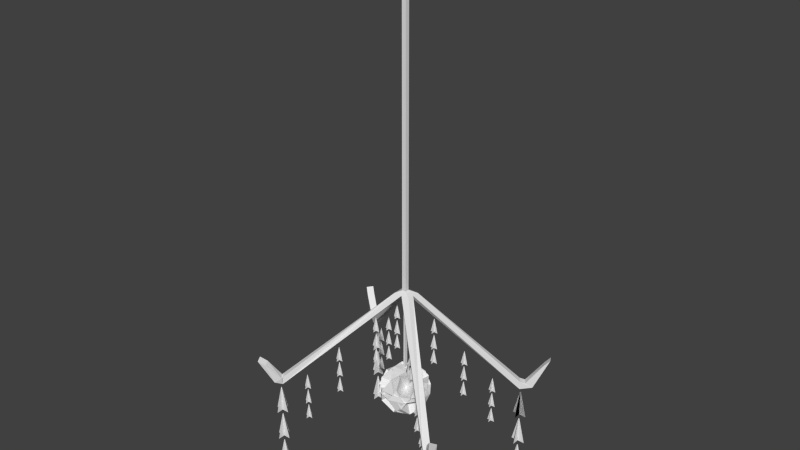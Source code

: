 # Source: chandelier_1_.blend  (saved by Blender 2.64.0; exported with 4.5.12 LTS)
import bpy
from mathutils import Matrix  # noqa: F401  (used for matrix-valued properties, if any)

bpy.ops.wm.read_factory_settings(use_empty=True)
scene = bpy.context.scene
scene.name = 'Scene'

# ---- collections
col_collection_1 = bpy.data.collections.new('Collection 1'); scene.collection.children.link(col_collection_1)

# ---- world
world_world = bpy.data.worlds.new('World'); scene.world = world_world
world_world.color = (0.05088, 0.05088, 0.05088)
world_world.use_sun_shadow = False
world_world.sun_shadow_jitter_overblur = 0.0
world_world.cycles.sampling_method = 'MANUAL'
world_world.cycles.sample_map_resolution = 256

# ---- meshes
me_icosphere = bpy.data.meshes.new('Icosphere')
me_icosphere.from_pydata([(4.664e-07, 7.458e-09, 0.03376), (-0.000732, 0.0005322, 0.0332), (0.0002802, 0.0008611, 0.0332), (0.0009059, 7.458e-09, 0.0332), (0.0002802, -0.0008611, 0.0332), (-0.000732, -0.0005322, 0.0332), (0.2764, -0.8506, 0.4472), (-0.7236, -0.5257, 0.4472), (-0.7236, 0.5257, 0.4472), (0.2764, 0.8506, 0.4472), (0.8944, 0.0, 0.4472), (4.664e-07, 7.458e-09, 0.03174), (0.4253, -0.309, -0.8507), (0.2629, -0.809, -0.5257), (-0.1625, -0.5, -0.8507), (0.4253, 0.309, -0.8507), (0.8506, 0.0, -0.5257), (-0.6882, -0.5, -0.5257), (-0.5257, 0.0, -0.8507), (-0.6882, 0.5, -0.5257), (-0.1625, 0.5, -0.8507), (0.2629, 0.809, -0.5257), (0.9511, 0.309, 0.0), (0.9511, -0.309, 0.0), (0.5878, -0.809, 0.0), (0.0, -1.0, 0.0), (-0.5878, -0.809, 0.0), (-0.9511, -0.309, 0.0), (-0.9511, 0.309, 0.0), (-0.5878, 0.809, 0.0), (0.0, 1.0, 0.0), (0.5878, 0.809, 0.0), (-0.0006962, 0.0005061, 0.03222), (0.0002666, 0.0008189, 0.03222), (0.0008615, 7.458e-09, 0.03222), (0.0002666, -0.0008189, 0.03222), (-0.0006962, -0.0005061, 0.03222), (0.5257, 0.0, 0.8507), (0.1625, -0.5, 0.8507), (-0.4253, -0.309, 0.8507), (-0.4253, 0.309, 0.8507), (0.1625, 0.5, 0.8507), (0.001451, 0.03282, 0.007781), (0.0005445, 0.03227, 0.007855), (0.0009647, 0.03248, 0.006899), (0.002024, 0.03241, 0.006984), (0.002258, 0.03216, 0.007992), (0.001344, 0.03207, 0.00853), (0.8401, 0.3189, 0.4389), (-0.063, 0.2327, 0.9705), (-0.8524, 0.4258, 0.3034), (-0.4373, 0.6312, -0.6406), (0.6087, 0.5651, -0.5568), (0.001364, 0.03085, 0.007314), (0.4758, -0.8217, -0.3138), (0.7581, -0.6213, 0.1982), (0.2318, -0.9424, 0.241), (0.01177, -0.7082, -0.7059), (0.5381, -0.3871, -0.7488), (-0.1008, -0.7032, 0.7038), (-0.3831, -0.9036, 0.1918), (-0.8516, -0.5196, 0.06932), (-0.519, -0.7588, -0.3934), (-0.4568, -0.3242, -0.8284), (0.3948, 0.1954, -0.8977), (0.8589, 0.08192, -0.5056), (0.9948, -0.06285, 0.07964), (0.7508, -0.1836, 0.6345), (0.22, -0.2342, 0.947), (-0.3948, -0.1954, 0.8977), (-0.8589, -0.08192, 0.5056), (-0.9948, 0.06285, -0.07964), (-0.7508, 0.1836, -0.6345), (-0.22, 0.2342, -0.947), (0.0005454, 0.03131, 0.007618), (0.0009451, 0.03151, 0.006709), (0.001952, 0.03144, 0.00679), (0.002175, 0.03121, 0.007748), (0.001305, 0.03112, 0.00826), (0.3831, 0.9036, -0.1918), (0.519, 0.7588, 0.3934), (-0.01177, 0.7082, 0.7059), (-0.4758, 0.8217, 0.3138), (-0.2318, 0.9424, -0.241)], [], [(0, 12, 14), (1, 12, 16), (0, 14, 18), (0, 18, 20), (0, 20, 15), (1, 16, 23), (2, 13, 25), (3, 17, 27), (4, 19, 29), (5, 21, 31), (1, 23, 24), (2, 25, 26), (3, 27, 28), (4, 29, 30), (5, 31, 22), (6, 32, 38), (7, 33, 39), (8, 34, 40), (9, 35, 41), (10, 36, 37), (14, 13, 2), (14, 12, 13), (12, 1, 13), (16, 15, 5), (16, 12, 15), (12, 0, 15), (18, 17, 3), (18, 14, 17), (14, 2, 17), (20, 19, 4), (20, 18, 19), (18, 3, 19), (15, 21, 5), (15, 20, 21), (20, 4, 21), (23, 22, 10), (23, 16, 22), (16, 5, 22), (25, 24, 6), (25, 13, 24), (13, 1, 24), (27, 26, 7), (27, 17, 26), (17, 2, 26), (29, 28, 8), (29, 19, 28), (19, 3, 28), (31, 30, 9), (31, 21, 30), (21, 4, 30), (24, 32, 6), (24, 23, 32), (23, 10, 32), (26, 33, 7), (26, 25, 33), (25, 6, 33), (28, 34, 8), (28, 27, 34), (27, 7, 34), (30, 35, 9), (30, 29, 35), (29, 8, 35), (22, 36, 10), (22, 31, 36), (31, 9, 36), (38, 37, 11), (38, 32, 37), (32, 10, 37), (39, 38, 11), (39, 33, 38), (33, 6, 38), (40, 39, 11), (40, 34, 39), (34, 7, 39), (41, 40, 11), (41, 35, 40), (35, 8, 40), (37, 41, 11), (37, 36, 41), (36, 9, 41), (42, 54, 56), (43, 54, 58), (42, 56, 60), (42, 60, 62), (42, 62, 57), (43, 58, 65), (44, 55, 67), (45, 59, 69), (46, 61, 71), (47, 63, 73), (43, 65, 66), (44, 67, 68), (45, 69, 70), (46, 71, 72), (47, 73, 64), (48, 74, 80), (49, 75, 81), (50, 76, 82), (51, 77, 83), (52, 78, 79), (56, 55, 44), (56, 54, 55), (54, 43, 55), (58, 57, 47), (58, 54, 57), (54, 42, 57), (60, 59, 45), (60, 56, 59), (56, 44, 59), (62, 61, 46), (62, 60, 61), (60, 45, 61), (57, 63, 47), (57, 62, 63), (62, 46, 63), (65, 64, 52), (65, 58, 64), (58, 47, 64), (67, 66, 48), (67, 55, 66), (55, 43, 66), (69, 68, 49), (69, 59, 68), (59, 44, 68), (71, 70, 50), (71, 61, 70), (61, 45, 70), (73, 72, 51), (73, 63, 72), (63, 46, 72), (66, 74, 48), (66, 65, 74), (65, 52, 74), (68, 75, 49), (68, 67, 75), (67, 48, 75), (70, 76, 50), (70, 69, 76), (69, 49, 76), (72, 77, 51), (72, 71, 77), (71, 50, 77), (64, 78, 52), (64, 73, 78), (73, 51, 78), (80, 79, 53), (80, 74, 79), (74, 52, 79), (81, 80, 53), (81, 75, 80), (75, 48, 80), (82, 81, 53), (82, 76, 81), (76, 49, 81), (83, 82, 53), (83, 77, 82), (77, 50, 82), (79, 83, 53), (79, 78, 83), (78, 51, 83)])
me_icosphere.use_remesh_preserve_volume = False
me_icosphere.use_remesh_preserve_attributes = False
me_icosphere.use_mirror_vertex_groups = False
me_icosphere.update()
me_plane_034 = bpy.data.meshes.new('Plane.034')
me_plane_034.from_pydata([(0.5062, -0.9338, -3.391e-08), (-0.5062, -0.9338, -3.391e-08), (0.03548, 0.9338, 3.065e-08), (-0.03548, 0.9338, 3.065e-08), (9.248e-08, -0.9338, -0.5062), (1.969e-09, -0.9338, 0.5062), (-3.197e-08, 0.9338, -0.03548), (-3.951e-08, 0.9338, 0.03548)], [], [(1, 0, 2, 3), (5, 4, 6, 7)])
me_plane_034.use_remesh_preserve_volume = False
me_plane_034.use_remesh_preserve_attributes = False
me_plane_034.use_mirror_vertex_groups = False
me_plane_034.update()
me_plane_018 = bpy.data.meshes.new('Plane.018')
me_plane_018.from_pydata([(0.5062, -0.9338, -3.391e-08), (-0.5062, -0.9338, -3.391e-08), (0.03548, 0.9338, 3.065e-08), (-0.03548, 0.9338, 3.065e-08), (9.248e-08, -0.9338, -0.5062), (1.969e-09, -0.9338, 0.5062), (-3.197e-08, 0.9338, -0.03548), (-3.951e-08, 0.9338, 0.03548)], [], [(1, 0, 2, 3), (5, 4, 6, 7)])
me_plane_018.use_remesh_preserve_volume = False
me_plane_018.use_remesh_preserve_attributes = False
me_plane_018.use_mirror_vertex_groups = False
me_plane_018.update()
me_plane_004 = bpy.data.meshes.new('Plane.004')
me_plane_004.from_pydata([(0.5062, -0.9338, -3.391e-08), (-0.5062, -0.9338, -3.391e-08), (0.03548, 0.9338, 3.065e-08), (-0.03548, 0.9338, 3.065e-08), (9.248e-08, -0.9338, -0.5062), (1.969e-09, -0.9338, 0.5062), (-3.197e-08, 0.9338, -0.03548), (-3.951e-08, 0.9338, 0.03548)], [], [(1, 0, 2, 3), (5, 4, 6, 7)])
me_plane_004.use_remesh_preserve_volume = False
me_plane_004.use_remesh_preserve_attributes = False
me_plane_004.use_mirror_vertex_groups = False
me_plane_004.update()
me_plane_035 = bpy.data.meshes.new('Plane.035')
me_plane_035.from_pydata([(0.5062, -0.9338, -3.391e-08), (-0.5062, -0.9338, -3.391e-08), (0.03548, 0.9338, 3.065e-08), (-0.03548, 0.9338, 3.065e-08), (9.248e-08, -0.9338, -0.5062), (1.969e-09, -0.9338, 0.5062), (-3.197e-08, 0.9338, -0.03548), (-3.951e-08, 0.9338, 0.03548)], [], [(1, 0, 2, 3), (5, 4, 6, 7)])
me_plane_035.use_remesh_preserve_volume = False
me_plane_035.use_remesh_preserve_attributes = False
me_plane_035.use_mirror_vertex_groups = False
me_plane_035.update()
me_plane_019 = bpy.data.meshes.new('Plane.019')
me_plane_019.from_pydata([(0.5062, -0.9338, -3.391e-08), (-0.5062, -0.9338, -3.391e-08), (0.03548, 0.9338, 3.065e-08), (-0.03548, 0.9338, 3.065e-08), (9.248e-08, -0.9338, -0.5062), (1.969e-09, -0.9338, 0.5062), (-3.197e-08, 0.9338, -0.03548), (-3.951e-08, 0.9338, 0.03548)], [], [(1, 0, 2, 3), (5, 4, 6, 7)])
me_plane_019.use_remesh_preserve_volume = False
me_plane_019.use_remesh_preserve_attributes = False
me_plane_019.use_mirror_vertex_groups = False
me_plane_019.update()
me_plane_017 = bpy.data.meshes.new('Plane.017')
me_plane_017.from_pydata([(0.5062, -0.9338, -3.391e-08), (-0.5062, -0.9338, -3.391e-08), (0.03548, 0.9338, 3.065e-08), (-0.03548, 0.9338, 3.065e-08), (9.248e-08, -0.9338, -0.5062), (1.969e-09, -0.9338, 0.5062), (-3.197e-08, 0.9338, -0.03548), (-3.951e-08, 0.9338, 0.03548)], [], [(1, 0, 2, 3), (5, 4, 6, 7)])
me_plane_017.use_remesh_preserve_volume = False
me_plane_017.use_remesh_preserve_attributes = False
me_plane_017.use_mirror_vertex_groups = False
me_plane_017.update()
me_plane = bpy.data.meshes.new('Plane')
me_plane.from_pydata([(0.5062, -0.9338, -3.391e-08), (-0.5062, -0.9338, -3.391e-08), (0.03548, 0.9338, 3.065e-08), (-0.03548, 0.9338, 3.065e-08), (9.248e-08, -0.9338, -0.5062), (1.969e-09, -0.9338, 0.5062), (-3.197e-08, 0.9338, -0.03548), (-3.951e-08, 0.9338, 0.03548)], [], [(1, 0, 2, 3), (5, 4, 6, 7)])
me_plane.use_remesh_preserve_volume = False
me_plane.use_remesh_preserve_attributes = False
me_plane.use_mirror_vertex_groups = False
me_plane.update()
me_plane_049 = bpy.data.meshes.new('Plane.049')
me_plane_049.from_pydata([(0.5062, -0.9338, -3.391e-08), (-0.5062, -0.9338, -3.391e-08), (0.03548, 0.9338, 3.065e-08), (-0.03548, 0.9338, 3.065e-08), (9.248e-08, -0.9338, -0.5062), (1.969e-09, -0.9338, 0.5062), (-3.197e-08, 0.9338, -0.03548), (-3.951e-08, 0.9338, 0.03548)], [], [(1, 0, 2, 3), (5, 4, 6, 7)])
me_plane_049.use_remesh_preserve_volume = False
me_plane_049.use_remesh_preserve_attributes = False
me_plane_049.use_mirror_vertex_groups = False
me_plane_049.update()
me_plane_048 = bpy.data.meshes.new('Plane.048')
me_plane_048.from_pydata([(0.5062, -0.9338, -3.391e-08), (-0.5062, -0.9338, -3.391e-08), (0.03548, 0.9338, 3.065e-08), (-0.03548, 0.9338, 3.065e-08), (9.248e-08, -0.9338, -0.5062), (1.969e-09, -0.9338, 0.5062), (-3.197e-08, 0.9338, -0.03548), (-3.951e-08, 0.9338, 0.03548)], [], [(1, 0, 2, 3), (5, 4, 6, 7)])
me_plane_048.use_remesh_preserve_volume = False
me_plane_048.use_remesh_preserve_attributes = False
me_plane_048.use_mirror_vertex_groups = False
me_plane_048.update()
me_plane_047 = bpy.data.meshes.new('Plane.047')
me_plane_047.from_pydata([(0.5062, -0.9338, -3.391e-08), (-0.5062, -0.9338, -3.391e-08), (0.03548, 0.9338, 3.065e-08), (-0.03548, 0.9338, 3.065e-08), (9.248e-08, -0.9338, -0.5062), (1.969e-09, -0.9338, 0.5062), (-3.197e-08, 0.9338, -0.03548), (-3.951e-08, 0.9338, 0.03548)], [], [(1, 0, 2, 3), (5, 4, 6, 7)])
me_plane_047.use_remesh_preserve_volume = False
me_plane_047.use_remesh_preserve_attributes = False
me_plane_047.use_mirror_vertex_groups = False
me_plane_047.update()
me_plane_046 = bpy.data.meshes.new('Plane.046')
me_plane_046.from_pydata([(0.5062, -0.9338, -3.391e-08), (-0.5062, -0.9338, -3.391e-08), (0.03548, 0.9338, 3.065e-08), (-0.03548, 0.9338, 3.065e-08), (9.248e-08, -0.9338, -0.5062), (1.969e-09, -0.9338, 0.5062), (-3.197e-08, 0.9338, -0.03548), (-3.951e-08, 0.9338, 0.03548)], [], [(1, 0, 2, 3), (5, 4, 6, 7)])
me_plane_046.use_remesh_preserve_volume = False
me_plane_046.use_remesh_preserve_attributes = False
me_plane_046.use_mirror_vertex_groups = False
me_plane_046.update()
me_plane_045 = bpy.data.meshes.new('Plane.045')
me_plane_045.from_pydata([(0.5062, -0.9338, -3.391e-08), (-0.5062, -0.9338, -3.391e-08), (0.03548, 0.9338, 3.065e-08), (-0.03548, 0.9338, 3.065e-08), (9.248e-08, -0.9338, -0.5062), (1.969e-09, -0.9338, 0.5062), (-3.197e-08, 0.9338, -0.03548), (-3.951e-08, 0.9338, 0.03548)], [], [(1, 0, 2, 3), (5, 4, 6, 7)])
me_plane_045.use_remesh_preserve_volume = False
me_plane_045.use_remesh_preserve_attributes = False
me_plane_045.use_mirror_vertex_groups = False
me_plane_045.update()
me_plane_044 = bpy.data.meshes.new('Plane.044')
me_plane_044.from_pydata([(0.5062, -0.9338, -3.391e-08), (-0.5062, -0.9338, -3.391e-08), (0.03548, 0.9338, 3.065e-08), (-0.03548, 0.9338, 3.065e-08), (9.248e-08, -0.9338, -0.5062), (1.969e-09, -0.9338, 0.5062), (-3.197e-08, 0.9338, -0.03548), (-3.951e-08, 0.9338, 0.03548)], [], [(1, 0, 2, 3), (5, 4, 6, 7)])
me_plane_044.use_remesh_preserve_volume = False
me_plane_044.use_remesh_preserve_attributes = False
me_plane_044.use_mirror_vertex_groups = False
me_plane_044.update()
me_plane_043 = bpy.data.meshes.new('Plane.043')
me_plane_043.from_pydata([(0.5062, -0.9338, -3.391e-08), (-0.5062, -0.9338, -3.391e-08), (0.03548, 0.9338, 3.065e-08), (-0.03548, 0.9338, 3.065e-08), (9.248e-08, -0.9338, -0.5062), (1.969e-09, -0.9338, 0.5062), (-3.197e-08, 0.9338, -0.03548), (-3.951e-08, 0.9338, 0.03548)], [], [(1, 0, 2, 3), (5, 4, 6, 7)])
me_plane_043.use_remesh_preserve_volume = False
me_plane_043.use_remesh_preserve_attributes = False
me_plane_043.use_mirror_vertex_groups = False
me_plane_043.update()
me_plane_042 = bpy.data.meshes.new('Plane.042')
me_plane_042.from_pydata([(0.5062, -0.9338, -3.391e-08), (-0.5062, -0.9338, -3.391e-08), (0.03548, 0.9338, 3.065e-08), (-0.03548, 0.9338, 3.065e-08), (9.248e-08, -0.9338, -0.5062), (1.969e-09, -0.9338, 0.5062), (-3.197e-08, 0.9338, -0.03548), (-3.951e-08, 0.9338, 0.03548)], [], [(1, 0, 2, 3), (5, 4, 6, 7)])
me_plane_042.use_remesh_preserve_volume = False
me_plane_042.use_remesh_preserve_attributes = False
me_plane_042.use_mirror_vertex_groups = False
me_plane_042.update()
me_plane_041 = bpy.data.meshes.new('Plane.041')
me_plane_041.from_pydata([(0.5062, -0.9338, -3.391e-08), (-0.5062, -0.9338, -3.391e-08), (0.03548, 0.9338, 3.065e-08), (-0.03548, 0.9338, 3.065e-08), (9.248e-08, -0.9338, -0.5062), (1.969e-09, -0.9338, 0.5062), (-3.197e-08, 0.9338, -0.03548), (-3.951e-08, 0.9338, 0.03548)], [], [(1, 0, 2, 3), (5, 4, 6, 7)])
me_plane_041.use_remesh_preserve_volume = False
me_plane_041.use_remesh_preserve_attributes = False
me_plane_041.use_mirror_vertex_groups = False
me_plane_041.update()
me_plane_040 = bpy.data.meshes.new('Plane.040')
me_plane_040.from_pydata([(0.5062, -0.9338, -3.391e-08), (-0.5062, -0.9338, -3.391e-08), (0.03548, 0.9338, 3.065e-08), (-0.03548, 0.9338, 3.065e-08), (9.248e-08, -0.9338, -0.5062), (1.969e-09, -0.9338, 0.5062), (-3.197e-08, 0.9338, -0.03548), (-3.951e-08, 0.9338, 0.03548)], [], [(1, 0, 2, 3), (5, 4, 6, 7)])
me_plane_040.use_remesh_preserve_volume = False
me_plane_040.use_remesh_preserve_attributes = False
me_plane_040.use_mirror_vertex_groups = False
me_plane_040.update()
me_plane_039 = bpy.data.meshes.new('Plane.039')
me_plane_039.from_pydata([(0.5062, -0.9338, -3.391e-08), (-0.5062, -0.9338, -3.391e-08), (0.03548, 0.9338, 3.065e-08), (-0.03548, 0.9338, 3.065e-08), (9.248e-08, -0.9338, -0.5062), (1.969e-09, -0.9338, 0.5062), (-3.197e-08, 0.9338, -0.03548), (-3.951e-08, 0.9338, 0.03548)], [], [(1, 0, 2, 3), (5, 4, 6, 7)])
me_plane_039.use_remesh_preserve_volume = False
me_plane_039.use_remesh_preserve_attributes = False
me_plane_039.use_mirror_vertex_groups = False
me_plane_039.update()
me_plane_038 = bpy.data.meshes.new('Plane.038')
me_plane_038.from_pydata([(0.5062, -0.9338, -3.391e-08), (-0.5062, -0.9338, -3.391e-08), (0.03548, 0.9338, 3.065e-08), (-0.03548, 0.9338, 3.065e-08), (9.248e-08, -0.9338, -0.5062), (1.969e-09, -0.9338, 0.5062), (-3.197e-08, 0.9338, -0.03548), (-3.951e-08, 0.9338, 0.03548)], [], [(1, 0, 2, 3), (5, 4, 6, 7)])
me_plane_038.use_remesh_preserve_volume = False
me_plane_038.use_remesh_preserve_attributes = False
me_plane_038.use_mirror_vertex_groups = False
me_plane_038.update()
me_plane_037 = bpy.data.meshes.new('Plane.037')
me_plane_037.from_pydata([(0.5062, -0.9338, -3.391e-08), (-0.5062, -0.9338, -3.391e-08), (0.03548, 0.9338, 3.065e-08), (-0.03548, 0.9338, 3.065e-08), (9.248e-08, -0.9338, -0.5062), (1.969e-09, -0.9338, 0.5062), (-3.197e-08, 0.9338, -0.03548), (-3.951e-08, 0.9338, 0.03548)], [], [(1, 0, 2, 3), (5, 4, 6, 7)])
me_plane_037.use_remesh_preserve_volume = False
me_plane_037.use_remesh_preserve_attributes = False
me_plane_037.use_mirror_vertex_groups = False
me_plane_037.update()
me_plane_036 = bpy.data.meshes.new('Plane.036')
me_plane_036.from_pydata([(0.5062, -0.9338, -3.391e-08), (-0.5062, -0.9338, -3.391e-08), (0.03548, 0.9338, 3.065e-08), (-0.03548, 0.9338, 3.065e-08), (9.248e-08, -0.9338, -0.5062), (1.969e-09, -0.9338, 0.5062), (-3.197e-08, 0.9338, -0.03548), (-3.951e-08, 0.9338, 0.03548)], [], [(1, 0, 2, 3), (5, 4, 6, 7)])
me_plane_036.use_remesh_preserve_volume = False
me_plane_036.use_remesh_preserve_attributes = False
me_plane_036.use_mirror_vertex_groups = False
me_plane_036.update()
me_plane_033 = bpy.data.meshes.new('Plane.033')
me_plane_033.from_pydata([(0.5062, -0.9338, -3.391e-08), (-0.5062, -0.9338, -3.391e-08), (0.03548, 0.9338, 3.065e-08), (-0.03548, 0.9338, 3.065e-08), (9.248e-08, -0.9338, -0.5062), (1.969e-09, -0.9338, 0.5062), (-3.197e-08, 0.9338, -0.03548), (-3.951e-08, 0.9338, 0.03548)], [], [(1, 0, 2, 3), (5, 4, 6, 7)])
me_plane_033.use_remesh_preserve_volume = False
me_plane_033.use_remesh_preserve_attributes = False
me_plane_033.use_mirror_vertex_groups = False
me_plane_033.update()
me_plane_032 = bpy.data.meshes.new('Plane.032')
me_plane_032.from_pydata([(0.5062, -0.9338, -3.391e-08), (-0.5062, -0.9338, -3.391e-08), (0.03548, 0.9338, 3.065e-08), (-0.03548, 0.9338, 3.065e-08), (9.248e-08, -0.9338, -0.5062), (1.969e-09, -0.9338, 0.5062), (-3.197e-08, 0.9338, -0.03548), (-3.951e-08, 0.9338, 0.03548)], [], [(1, 0, 2, 3), (5, 4, 6, 7)])
me_plane_032.use_remesh_preserve_volume = False
me_plane_032.use_remesh_preserve_attributes = False
me_plane_032.use_mirror_vertex_groups = False
me_plane_032.update()
me_plane_031 = bpy.data.meshes.new('Plane.031')
me_plane_031.from_pydata([(0.5062, -0.9338, -3.391e-08), (-0.5062, -0.9338, -3.391e-08), (0.03548, 0.9338, 3.065e-08), (-0.03548, 0.9338, 3.065e-08), (9.248e-08, -0.9338, -0.5062), (1.969e-09, -0.9338, 0.5062), (-3.197e-08, 0.9338, -0.03548), (-3.951e-08, 0.9338, 0.03548)], [], [(1, 0, 2, 3), (5, 4, 6, 7)])
me_plane_031.use_remesh_preserve_volume = False
me_plane_031.use_remesh_preserve_attributes = False
me_plane_031.use_mirror_vertex_groups = False
me_plane_031.update()
me_plane_030 = bpy.data.meshes.new('Plane.030')
me_plane_030.from_pydata([(0.5062, -0.9338, -3.391e-08), (-0.5062, -0.9338, -3.391e-08), (0.03548, 0.9338, 3.065e-08), (-0.03548, 0.9338, 3.065e-08), (9.248e-08, -0.9338, -0.5062), (1.969e-09, -0.9338, 0.5062), (-3.197e-08, 0.9338, -0.03548), (-3.951e-08, 0.9338, 0.03548)], [], [(1, 0, 2, 3), (5, 4, 6, 7)])
me_plane_030.use_remesh_preserve_volume = False
me_plane_030.use_remesh_preserve_attributes = False
me_plane_030.use_mirror_vertex_groups = False
me_plane_030.update()
me_plane_029 = bpy.data.meshes.new('Plane.029')
me_plane_029.from_pydata([(0.5062, -0.9338, -3.391e-08), (-0.5062, -0.9338, -3.391e-08), (0.03548, 0.9338, 3.065e-08), (-0.03548, 0.9338, 3.065e-08), (9.248e-08, -0.9338, -0.5062), (1.969e-09, -0.9338, 0.5062), (-3.197e-08, 0.9338, -0.03548), (-3.951e-08, 0.9338, 0.03548)], [], [(1, 0, 2, 3), (5, 4, 6, 7)])
me_plane_029.use_remesh_preserve_volume = False
me_plane_029.use_remesh_preserve_attributes = False
me_plane_029.use_mirror_vertex_groups = False
me_plane_029.update()
me_plane_028 = bpy.data.meshes.new('Plane.028')
me_plane_028.from_pydata([(0.5062, -0.9338, -3.391e-08), (-0.5062, -0.9338, -3.391e-08), (0.03548, 0.9338, 3.065e-08), (-0.03548, 0.9338, 3.065e-08), (9.248e-08, -0.9338, -0.5062), (1.969e-09, -0.9338, 0.5062), (-3.197e-08, 0.9338, -0.03548), (-3.951e-08, 0.9338, 0.03548)], [], [(1, 0, 2, 3), (5, 4, 6, 7)])
me_plane_028.use_remesh_preserve_volume = False
me_plane_028.use_remesh_preserve_attributes = False
me_plane_028.use_mirror_vertex_groups = False
me_plane_028.update()
me_plane_027 = bpy.data.meshes.new('Plane.027')
me_plane_027.from_pydata([(0.5062, -0.9338, -3.391e-08), (-0.5062, -0.9338, -3.391e-08), (0.03548, 0.9338, 3.065e-08), (-0.03548, 0.9338, 3.065e-08), (9.248e-08, -0.9338, -0.5062), (1.969e-09, -0.9338, 0.5062), (-3.197e-08, 0.9338, -0.03548), (-3.951e-08, 0.9338, 0.03548)], [], [(1, 0, 2, 3), (5, 4, 6, 7)])
me_plane_027.use_remesh_preserve_volume = False
me_plane_027.use_remesh_preserve_attributes = False
me_plane_027.use_mirror_vertex_groups = False
me_plane_027.update()
me_plane_026 = bpy.data.meshes.new('Plane.026')
me_plane_026.from_pydata([(0.5062, -0.9338, -3.391e-08), (-0.5062, -0.9338, -3.391e-08), (0.03548, 0.9338, 3.065e-08), (-0.03548, 0.9338, 3.065e-08), (9.248e-08, -0.9338, -0.5062), (1.969e-09, -0.9338, 0.5062), (-3.197e-08, 0.9338, -0.03548), (-3.951e-08, 0.9338, 0.03548)], [], [(1, 0, 2, 3), (5, 4, 6, 7)])
me_plane_026.use_remesh_preserve_volume = False
me_plane_026.use_remesh_preserve_attributes = False
me_plane_026.use_mirror_vertex_groups = False
me_plane_026.update()
me_plane_025 = bpy.data.meshes.new('Plane.025')
me_plane_025.from_pydata([(0.5062, -0.9338, -3.391e-08), (-0.5062, -0.9338, -3.391e-08), (0.03548, 0.9338, 3.065e-08), (-0.03548, 0.9338, 3.065e-08), (9.248e-08, -0.9338, -0.5062), (1.969e-09, -0.9338, 0.5062), (-3.197e-08, 0.9338, -0.03548), (-3.951e-08, 0.9338, 0.03548)], [], [(1, 0, 2, 3), (5, 4, 6, 7)])
me_plane_025.use_remesh_preserve_volume = False
me_plane_025.use_remesh_preserve_attributes = False
me_plane_025.use_mirror_vertex_groups = False
me_plane_025.update()
me_plane_024 = bpy.data.meshes.new('Plane.024')
me_plane_024.from_pydata([(0.5062, -0.9338, -3.391e-08), (-0.5062, -0.9338, -3.391e-08), (0.03548, 0.9338, 3.065e-08), (-0.03548, 0.9338, 3.065e-08), (9.248e-08, -0.9338, -0.5062), (1.969e-09, -0.9338, 0.5062), (-3.197e-08, 0.9338, -0.03548), (-3.951e-08, 0.9338, 0.03548)], [], [(1, 0, 2, 3), (5, 4, 6, 7)])
me_plane_024.use_remesh_preserve_volume = False
me_plane_024.use_remesh_preserve_attributes = False
me_plane_024.use_mirror_vertex_groups = False
me_plane_024.update()
me_plane_023 = bpy.data.meshes.new('Plane.023')
me_plane_023.from_pydata([(0.5062, -0.9338, -3.391e-08), (-0.5062, -0.9338, -3.391e-08), (0.03548, 0.9338, 3.065e-08), (-0.03548, 0.9338, 3.065e-08), (9.248e-08, -0.9338, -0.5062), (1.969e-09, -0.9338, 0.5062), (-3.197e-08, 0.9338, -0.03548), (-3.951e-08, 0.9338, 0.03548)], [], [(1, 0, 2, 3), (5, 4, 6, 7)])
me_plane_023.use_remesh_preserve_volume = False
me_plane_023.use_remesh_preserve_attributes = False
me_plane_023.use_mirror_vertex_groups = False
me_plane_023.update()
me_plane_022 = bpy.data.meshes.new('Plane.022')
me_plane_022.from_pydata([(0.5062, -0.9338, -3.391e-08), (-0.5062, -0.9338, -3.391e-08), (0.03548, 0.9338, 3.065e-08), (-0.03548, 0.9338, 3.065e-08), (9.248e-08, -0.9338, -0.5062), (1.969e-09, -0.9338, 0.5062), (-3.197e-08, 0.9338, -0.03548), (-3.951e-08, 0.9338, 0.03548)], [], [(1, 0, 2, 3), (5, 4, 6, 7)])
me_plane_022.use_remesh_preserve_volume = False
me_plane_022.use_remesh_preserve_attributes = False
me_plane_022.use_mirror_vertex_groups = False
me_plane_022.update()
me_plane_021 = bpy.data.meshes.new('Plane.021')
me_plane_021.from_pydata([(0.5062, -0.9338, -3.391e-08), (-0.5062, -0.9338, -3.391e-08), (0.03548, 0.9338, 3.065e-08), (-0.03548, 0.9338, 3.065e-08), (9.248e-08, -0.9338, -0.5062), (1.969e-09, -0.9338, 0.5062), (-3.197e-08, 0.9338, -0.03548), (-3.951e-08, 0.9338, 0.03548)], [], [(1, 0, 2, 3), (5, 4, 6, 7)])
me_plane_021.use_remesh_preserve_volume = False
me_plane_021.use_remesh_preserve_attributes = False
me_plane_021.use_mirror_vertex_groups = False
me_plane_021.update()
me_plane_020 = bpy.data.meshes.new('Plane.020')
me_plane_020.from_pydata([(0.5062, -0.9338, -3.391e-08), (-0.5062, -0.9338, -3.391e-08), (0.03548, 0.9338, 3.065e-08), (-0.03548, 0.9338, 3.065e-08), (9.248e-08, -0.9338, -0.5062), (1.969e-09, -0.9338, 0.5062), (-3.197e-08, 0.9338, -0.03548), (-3.951e-08, 0.9338, 0.03548)], [], [(1, 0, 2, 3), (5, 4, 6, 7)])
me_plane_020.use_remesh_preserve_volume = False
me_plane_020.use_remesh_preserve_attributes = False
me_plane_020.use_mirror_vertex_groups = False
me_plane_020.update()
me_plane_016 = bpy.data.meshes.new('Plane.016')
me_plane_016.from_pydata([(0.5062, -0.9338, -3.391e-08), (-0.5062, -0.9338, -3.391e-08), (0.03548, 0.9338, 3.065e-08), (-0.03548, 0.9338, 3.065e-08), (9.248e-08, -0.9338, -0.5062), (1.969e-09, -0.9338, 0.5062), (-3.197e-08, 0.9338, -0.03548), (-3.951e-08, 0.9338, 0.03548)], [], [(1, 0, 2, 3), (5, 4, 6, 7)])
me_plane_016.use_remesh_preserve_volume = False
me_plane_016.use_remesh_preserve_attributes = False
me_plane_016.use_mirror_vertex_groups = False
me_plane_016.update()
me_plane_015 = bpy.data.meshes.new('Plane.015')
me_plane_015.from_pydata([(0.5062, -0.9338, -3.391e-08), (-0.5062, -0.9338, -3.391e-08), (0.03548, 0.9338, 3.065e-08), (-0.03548, 0.9338, 3.065e-08), (9.248e-08, -0.9338, -0.5062), (1.969e-09, -0.9338, 0.5062), (-3.197e-08, 0.9338, -0.03548), (-3.951e-08, 0.9338, 0.03548)], [], [(1, 0, 2, 3), (5, 4, 6, 7)])
me_plane_015.use_remesh_preserve_volume = False
me_plane_015.use_remesh_preserve_attributes = False
me_plane_015.use_mirror_vertex_groups = False
me_plane_015.update()
me_plane_014 = bpy.data.meshes.new('Plane.014')
me_plane_014.from_pydata([(0.5062, -0.9338, -3.391e-08), (-0.5062, -0.9338, -3.391e-08), (0.03548, 0.9338, 3.065e-08), (-0.03548, 0.9338, 3.065e-08), (9.248e-08, -0.9338, -0.5062), (1.969e-09, -0.9338, 0.5062), (-3.197e-08, 0.9338, -0.03548), (-3.951e-08, 0.9338, 0.03548)], [], [(1, 0, 2, 3), (5, 4, 6, 7)])
me_plane_014.use_remesh_preserve_volume = False
me_plane_014.use_remesh_preserve_attributes = False
me_plane_014.use_mirror_vertex_groups = False
me_plane_014.update()
me_plane_013 = bpy.data.meshes.new('Plane.013')
me_plane_013.from_pydata([(0.5062, -0.9338, -3.391e-08), (-0.5062, -0.9338, -3.391e-08), (0.03548, 0.9338, 3.065e-08), (-0.03548, 0.9338, 3.065e-08), (9.248e-08, -0.9338, -0.5062), (1.969e-09, -0.9338, 0.5062), (-3.197e-08, 0.9338, -0.03548), (-3.951e-08, 0.9338, 0.03548)], [], [(1, 0, 2, 3), (5, 4, 6, 7)])
me_plane_013.use_remesh_preserve_volume = False
me_plane_013.use_remesh_preserve_attributes = False
me_plane_013.use_mirror_vertex_groups = False
me_plane_013.update()
me_plane_012 = bpy.data.meshes.new('Plane.012')
me_plane_012.from_pydata([(0.5062, -0.9338, -3.391e-08), (-0.5062, -0.9338, -3.391e-08), (0.03548, 0.9338, 3.065e-08), (-0.03548, 0.9338, 3.065e-08), (9.248e-08, -0.9338, -0.5062), (1.969e-09, -0.9338, 0.5062), (-3.197e-08, 0.9338, -0.03548), (-3.951e-08, 0.9338, 0.03548)], [], [(1, 0, 2, 3), (5, 4, 6, 7)])
me_plane_012.use_remesh_preserve_volume = False
me_plane_012.use_remesh_preserve_attributes = False
me_plane_012.use_mirror_vertex_groups = False
me_plane_012.update()
me_plane_011 = bpy.data.meshes.new('Plane.011')
me_plane_011.from_pydata([(0.5062, -0.9338, -3.391e-08), (-0.5062, -0.9338, -3.391e-08), (0.03548, 0.9338, 3.065e-08), (-0.03548, 0.9338, 3.065e-08), (9.248e-08, -0.9338, -0.5062), (1.969e-09, -0.9338, 0.5062), (-3.197e-08, 0.9338, -0.03548), (-3.951e-08, 0.9338, 0.03548)], [], [(1, 0, 2, 3), (5, 4, 6, 7)])
me_plane_011.use_remesh_preserve_volume = False
me_plane_011.use_remesh_preserve_attributes = False
me_plane_011.use_mirror_vertex_groups = False
me_plane_011.update()
me_plane_010 = bpy.data.meshes.new('Plane.010')
me_plane_010.from_pydata([(0.5062, -0.9338, -3.391e-08), (-0.5062, -0.9338, -3.391e-08), (0.03548, 0.9338, 3.065e-08), (-0.03548, 0.9338, 3.065e-08), (9.248e-08, -0.9338, -0.5062), (1.969e-09, -0.9338, 0.5062), (-3.197e-08, 0.9338, -0.03548), (-3.951e-08, 0.9338, 0.03548)], [], [(1, 0, 2, 3), (5, 4, 6, 7)])
me_plane_010.use_remesh_preserve_volume = False
me_plane_010.use_remesh_preserve_attributes = False
me_plane_010.use_mirror_vertex_groups = False
me_plane_010.update()
me_plane_009 = bpy.data.meshes.new('Plane.009')
me_plane_009.from_pydata([(0.5062, -0.9338, -3.391e-08), (-0.5062, -0.9338, -3.391e-08), (0.03548, 0.9338, 3.065e-08), (-0.03548, 0.9338, 3.065e-08), (9.248e-08, -0.9338, -0.5062), (1.969e-09, -0.9338, 0.5062), (-3.197e-08, 0.9338, -0.03548), (-3.951e-08, 0.9338, 0.03548)], [], [(1, 0, 2, 3), (5, 4, 6, 7)])
me_plane_009.use_remesh_preserve_volume = False
me_plane_009.use_remesh_preserve_attributes = False
me_plane_009.use_mirror_vertex_groups = False
me_plane_009.update()
me_plane_008 = bpy.data.meshes.new('Plane.008')
me_plane_008.from_pydata([(0.5062, -0.9338, -3.391e-08), (-0.5062, -0.9338, -3.391e-08), (0.03548, 0.9338, 3.065e-08), (-0.03548, 0.9338, 3.065e-08), (9.248e-08, -0.9338, -0.5062), (1.969e-09, -0.9338, 0.5062), (-3.197e-08, 0.9338, -0.03548), (-3.951e-08, 0.9338, 0.03548)], [], [(1, 0, 2, 3), (5, 4, 6, 7)])
me_plane_008.use_remesh_preserve_volume = False
me_plane_008.use_remesh_preserve_attributes = False
me_plane_008.use_mirror_vertex_groups = False
me_plane_008.update()
me_plane_007 = bpy.data.meshes.new('Plane.007')
me_plane_007.from_pydata([(0.5062, -0.9338, -3.391e-08), (-0.5062, -0.9338, -3.391e-08), (0.03548, 0.9338, 3.065e-08), (-0.03548, 0.9338, 3.065e-08), (9.248e-08, -0.9338, -0.5062), (1.969e-09, -0.9338, 0.5062), (-3.197e-08, 0.9338, -0.03548), (-3.951e-08, 0.9338, 0.03548)], [], [(1, 0, 2, 3), (5, 4, 6, 7)])
me_plane_007.use_remesh_preserve_volume = False
me_plane_007.use_remesh_preserve_attributes = False
me_plane_007.use_mirror_vertex_groups = False
me_plane_007.update()
me_plane_006 = bpy.data.meshes.new('Plane.006')
me_plane_006.from_pydata([(0.5062, -0.9338, -3.391e-08), (-0.5062, -0.9338, -3.391e-08), (0.03548, 0.9338, 3.065e-08), (-0.03548, 0.9338, 3.065e-08), (9.248e-08, -0.9338, -0.5062), (1.969e-09, -0.9338, 0.5062), (-3.197e-08, 0.9338, -0.03548), (-3.951e-08, 0.9338, 0.03548)], [], [(1, 0, 2, 3), (5, 4, 6, 7)])
me_plane_006.use_remesh_preserve_volume = False
me_plane_006.use_remesh_preserve_attributes = False
me_plane_006.use_mirror_vertex_groups = False
me_plane_006.update()
me_plane_005 = bpy.data.meshes.new('Plane.005')
me_plane_005.from_pydata([(0.5062, -0.9338, -3.391e-08), (-0.5062, -0.9338, -3.391e-08), (0.03548, 0.9338, 3.065e-08), (-0.03548, 0.9338, 3.065e-08), (9.248e-08, -0.9338, -0.5062), (1.969e-09, -0.9338, 0.5062), (-3.197e-08, 0.9338, -0.03548), (-3.951e-08, 0.9338, 0.03548)], [], [(1, 0, 2, 3), (5, 4, 6, 7)])
me_plane_005.use_remesh_preserve_volume = False
me_plane_005.use_remesh_preserve_attributes = False
me_plane_005.use_mirror_vertex_groups = False
me_plane_005.update()
me_plane_003 = bpy.data.meshes.new('Plane.003')
me_plane_003.from_pydata([(0.5062, -0.9338, -3.391e-08), (-0.5062, -0.9338, -3.391e-08), (0.03548, 0.9338, 3.065e-08), (-0.03548, 0.9338, 3.065e-08), (9.248e-08, -0.9338, -0.5062), (1.969e-09, -0.9338, 0.5062), (-3.197e-08, 0.9338, -0.03548), (-3.951e-08, 0.9338, 0.03548)], [], [(1, 0, 2, 3), (5, 4, 6, 7)])
me_plane_003.use_remesh_preserve_volume = False
me_plane_003.use_remesh_preserve_attributes = False
me_plane_003.use_mirror_vertex_groups = False
me_plane_003.update()
me_plane_002 = bpy.data.meshes.new('Plane.002')
me_plane_002.from_pydata([(0.5062, -0.9338, -3.391e-08), (-0.5062, -0.9338, -3.391e-08), (0.03548, 0.9338, 3.065e-08), (-0.03548, 0.9338, 3.065e-08), (9.248e-08, -0.9338, -0.5062), (1.969e-09, -0.9338, 0.5062), (-3.197e-08, 0.9338, -0.03548), (-3.951e-08, 0.9338, 0.03548)], [], [(1, 0, 2, 3), (5, 4, 6, 7)])
me_plane_002.use_remesh_preserve_volume = False
me_plane_002.use_remesh_preserve_attributes = False
me_plane_002.use_mirror_vertex_groups = False
me_plane_002.update()
me_plane_001 = bpy.data.meshes.new('Plane.001')
me_plane_001.from_pydata([(0.5062, -0.9338, -3.391e-08), (-0.5062, -0.9338, -3.391e-08), (0.03548, 0.9338, 3.065e-08), (-0.03548, 0.9338, 3.065e-08), (9.248e-08, -0.9338, -0.5062), (1.969e-09, -0.9338, 0.5062), (-3.197e-08, 0.9338, -0.03548), (-3.951e-08, 0.9338, 0.03548)], [], [(1, 0, 2, 3), (5, 4, 6, 7)])
me_plane_001.use_remesh_preserve_volume = False
me_plane_001.use_remesh_preserve_attributes = False
me_plane_001.use_mirror_vertex_groups = False
me_plane_001.update()
me_cube_003 = bpy.data.meshes.new('Cube.003')
me_cube_003.from_pydata([(-0.2506, -0.4764, -1.517), (-0.2506, 0.1356, -1.516), (0.2506, 0.1356, -1.516), (0.2506, -0.4764, -1.517), (-0.2506, -0.1356, 0.4832), (-0.2506, 0.4764, 0.4838), (0.2506, 0.4764, 0.4838), (0.2506, -0.1356, 0.4832), (-1.0, -1.0, 0.5049), (-1.0, 1.0, 0.5049), (1.0, 1.0, 0.5049), (1.0, -1.0, 0.5049), (-1.0, 0.0, 0.5049), (0.0, 1.0, 0.5049), (1.0, 0.0, 0.5049), (0.0, -1.0, 0.5049), (0.0, 0.0, 0.5049), (10.29, 12.0, 1.04), (10.41, 12.1, 1.09), (10.78, 11.19, 1.04), (10.89, 11.3, 1.09), (10.44, -9.4, 1.046), (10.93, -8.6, 1.046), (10.43, -9.397, 1.096), (10.92, -8.597, 1.096), (-10.43, 11.69, 1.039), (-10.94, 10.91, 1.039), (-10.5, 11.75, 1.088), (-11.01, 10.98, 1.088), (-10.58, -9.293, 1.042), (-11.04, -8.472, 1.042), (-10.58, -9.297, 1.091), (-11.05, -8.476, 1.091), (-10.41, 12.03, 1.044), (-10.92, 11.25, 1.041), (-11.08, 12.64, 1.071), (-11.6, 11.87, 1.068), (-11.12, -9.697, 1.053), (-11.62, -8.909, 1.055), (-11.79, -10.38, 1.077), (-12.29, -9.593, 1.08), (10.92, -9.876, 1.058), (11.38, -9.051, 1.058), (11.62, -10.46, 1.084), (12.08, -9.64, 1.084), (10.72, 12.36, 1.049), (11.44, 13.06, 1.069), (11.24, 11.59, 1.048), (11.95, 12.28, 1.068), (-11.62, 13.53, 0.9477), (-11.97, 12.65, 0.9402), (-12.35, 14.1, 0.923), (-12.7, 13.22, 0.9154), (-12.44, -10.71, 0.9489), (-13.01, -9.99, 0.9516), (-13.0, -11.29, 0.9151), (-13.57, -10.57, 0.9178), (12.62, -11.29, 0.9351), (13.02, -10.43, 0.9314), (13.2, -11.79, 0.8999), (13.6, -10.93, 0.8962), (11.82, 13.59, 0.9148), (12.37, 13.99, 0.8765), (12.43, 12.98, 0.926), (12.98, 13.39, 0.8877)], [], [(4, 5, 1, 0), (5, 6, 2, 1), (6, 7, 3, 2), (7, 4, 0, 3), (0, 1, 2, 3), (7, 6, 10, 14, 11), (9, 12, 26, 25), (5, 4, 8, 12, 9), (6, 5, 9, 13, 10), (4, 7, 11, 15, 8), (15, 16, 32, 31), (16, 15, 23, 24), (14, 10, 17, 19), (18, 20, 48, 46), (13, 16, 20, 18), (10, 13, 18, 17), (16, 14, 19, 20), (22, 24, 44, 42), (15, 11, 21, 23), (11, 14, 22, 21), (14, 16, 24, 22), (27, 25, 33, 35), (16, 13, 27, 28), (12, 16, 28, 26), (13, 9, 25, 27), (30, 29, 37, 38), (8, 15, 31, 29), (12, 8, 29, 30), (16, 12, 30, 32), (33, 34, 50, 49), (26, 28, 36, 34), (28, 27, 35, 36), (25, 26, 34, 33), (39, 40, 56, 55), (32, 30, 38, 40), (31, 32, 40, 39), (29, 31, 39, 37), (42, 44, 60, 58), (24, 23, 43, 44), (21, 22, 42, 41), (23, 21, 41, 43), (48, 47, 63, 64), (17, 18, 46, 45), (19, 17, 45, 47), (20, 19, 47, 48), (52, 51, 49, 50), (35, 33, 49, 51), (34, 36, 52, 50), (36, 35, 51, 52), (55, 56, 54, 53), (37, 39, 55, 53), (38, 37, 53, 54), (40, 38, 54, 56), (57, 58, 60, 59), (44, 43, 59, 60), (41, 42, 58, 57), (43, 41, 57, 59), (63, 61, 62, 64), (46, 48, 64, 62), (45, 46, 62, 61), (47, 45, 61, 63)])
me_cube_003.use_remesh_preserve_volume = False
me_cube_003.use_remesh_preserve_attributes = False
me_cube_003.use_mirror_vertex_groups = False
me_cube_003.update()
me_cube_004 = bpy.data.meshes.new('Cube.004')
me_cube_004.from_pydata([(-1.0, -1.0, -1.0), (-1.0, 1.0, -1.0), (1.0, 1.0, -1.0), (1.0, -1.0, -1.0), (-1.0, -1.0, 1.0), (-1.0, 1.0, 1.0), (1.0, 1.0, 1.0), (1.0, -1.0, 1.0)], [], [(4, 5, 1, 0), (5, 6, 2, 1), (6, 7, 3, 2), (7, 4, 0, 3), (0, 1, 2, 3), (7, 6, 5, 4)])
me_cube_004.use_remesh_preserve_volume = False
me_cube_004.use_remesh_preserve_attributes = False
me_cube_004.use_mirror_vertex_groups = False
me_cube_004.update()

# ---- objects
ob_icosphere = bpy.data.objects.new('Icosphere', me_icosphere)
ob_plane_034 = bpy.data.objects.new('Plane.034', me_plane_034)
ob_plane_018 = bpy.data.objects.new('Plane.018', me_plane_018)
ob_plane_004 = bpy.data.objects.new('Plane.004', me_plane_004)
ob_plane_035 = bpy.data.objects.new('Plane.035', me_plane_035)
ob_plane_019 = bpy.data.objects.new('Plane.019', me_plane_019)
ob_plane_017 = bpy.data.objects.new('Plane.017', me_plane_017)
ob_plane = bpy.data.objects.new('Plane', me_plane)
ob_plane_049 = bpy.data.objects.new('Plane.049', me_plane_049)
ob_plane_048 = bpy.data.objects.new('Plane.048', me_plane_048)
ob_plane_047 = bpy.data.objects.new('Plane.047', me_plane_047)
ob_plane_046 = bpy.data.objects.new('Plane.046', me_plane_046)
ob_plane_045 = bpy.data.objects.new('Plane.045', me_plane_045)
ob_plane_044 = bpy.data.objects.new('Plane.044', me_plane_044)
ob_plane_043 = bpy.data.objects.new('Plane.043', me_plane_043)
ob_plane_042 = bpy.data.objects.new('Plane.042', me_plane_042)
ob_plane_041 = bpy.data.objects.new('Plane.041', me_plane_041)
ob_plane_040 = bpy.data.objects.new('Plane.040', me_plane_040)
ob_plane_039 = bpy.data.objects.new('Plane.039', me_plane_039)
ob_plane_038 = bpy.data.objects.new('Plane.038', me_plane_038)
ob_plane_037 = bpy.data.objects.new('Plane.037', me_plane_037)
ob_plane_036 = bpy.data.objects.new('Plane.036', me_plane_036)
ob_plane_033 = bpy.data.objects.new('Plane.033', me_plane_033)
ob_plane_032 = bpy.data.objects.new('Plane.032', me_plane_032)
ob_plane_031 = bpy.data.objects.new('Plane.031', me_plane_031)
ob_plane_030 = bpy.data.objects.new('Plane.030', me_plane_030)
ob_plane_029 = bpy.data.objects.new('Plane.029', me_plane_029)
ob_plane_028 = bpy.data.objects.new('Plane.028', me_plane_028)
ob_plane_027 = bpy.data.objects.new('Plane.027', me_plane_027)
ob_plane_026 = bpy.data.objects.new('Plane.026', me_plane_026)
ob_plane_025 = bpy.data.objects.new('Plane.025', me_plane_025)
ob_plane_024 = bpy.data.objects.new('Plane.024', me_plane_024)
ob_plane_023 = bpy.data.objects.new('Plane.023', me_plane_023)
ob_plane_022 = bpy.data.objects.new('Plane.022', me_plane_022)
ob_plane_021 = bpy.data.objects.new('Plane.021', me_plane_021)
ob_plane_020 = bpy.data.objects.new('Plane.020', me_plane_020)
ob_plane_016 = bpy.data.objects.new('Plane.016', me_plane_016)
ob_plane_015 = bpy.data.objects.new('Plane.015', me_plane_015)
ob_plane_014 = bpy.data.objects.new('Plane.014', me_plane_014)
ob_plane_013 = bpy.data.objects.new('Plane.013', me_plane_013)
ob_plane_012 = bpy.data.objects.new('Plane.012', me_plane_012)
ob_plane_011 = bpy.data.objects.new('Plane.011', me_plane_011)
ob_plane_010 = bpy.data.objects.new('Plane.010', me_plane_010)
ob_plane_009 = bpy.data.objects.new('Plane.009', me_plane_009)
ob_plane_008 = bpy.data.objects.new('Plane.008', me_plane_008)
ob_plane_007 = bpy.data.objects.new('Plane.007', me_plane_007)
ob_plane_006 = bpy.data.objects.new('Plane.006', me_plane_006)
ob_plane_005 = bpy.data.objects.new('Plane.005', me_plane_005)
ob_plane_003 = bpy.data.objects.new('Plane.003', me_plane_003)
ob_plane_002 = bpy.data.objects.new('Plane.002', me_plane_002)
ob_plane_001 = bpy.data.objects.new('Plane.001', me_plane_001)
ob_cube = bpy.data.objects.new('Cube', me_cube_003)
ob_cube_001 = bpy.data.objects.new('Cube.001', me_cube_004)

# ---- transforms, parenting, visibility, modifiers, constraints
ob_icosphere.location = (0.0, 0.0, -1.117)
ob_icosphere.scale = (0.2748, 0.2748, 0.2748)
ob_icosphere.lineart.crease_threshold = 0.0
ob_plane_034.parent = ob_icosphere
ob_plane_034.matrix_parent_inverse = Matrix(((3.639, 0.0, 0.0, 0.0), (0.0, 3.639, 0.0, 0.0), (0.0, 0.0, 3.639, 4.064), (0.0, 0.0, 0.0, 1.0)))
ob_plane_034.location = (-0.7727, -0.6432, -1.404)
ob_plane_034.rotation_euler = (1.571, 0.0, 0.0)
ob_plane_034.scale = (0.08367, 0.08367, 0.08367)
ob_plane_034.lineart.crease_threshold = 0.0
ob_plane_018.parent = ob_icosphere
ob_plane_018.matrix_parent_inverse = Matrix(((3.639, 0.0, 0.0, 0.0), (0.0, 3.639, 0.0, 0.0), (0.0, 0.0, 3.639, 4.064), (0.0, 0.0, 0.0, 1.0)))
ob_plane_018.location = (-0.7727, -0.6432, -1.215)
ob_plane_018.rotation_euler = (1.571, 0.0, 0.0)
ob_plane_018.scale = (0.08367, 0.08367, 0.08367)
ob_plane_018.lineart.crease_threshold = 0.0
ob_plane_004.parent = ob_icosphere
ob_plane_004.matrix_parent_inverse = Matrix(((3.639, 0.0, 0.0, 0.0), (0.0, 3.639, 0.0, 0.0), (0.0, 0.0, 3.639, 4.064), (0.0, 0.0, 0.0, 1.0)))
ob_plane_004.location = (-0.7727, -0.6432, -1.032)
ob_plane_004.rotation_euler = (1.571, 0.0, 0.0)
ob_plane_004.scale = (0.08367, 0.08367, 0.08367)
ob_plane_004.lineart.crease_threshold = 0.0
ob_plane_035.parent = ob_icosphere
ob_plane_035.matrix_parent_inverse = Matrix(((3.639, 0.0, 0.0, -0.0), (0.0, 3.639, 0.0, -0.0), (0.0, 0.0, 3.639, -2.709), (0.0, 0.0, 0.0, 1.0)))
ob_plane_035.location = (0.9771, 0.6684, -0.04029)
ob_plane_035.rotation_euler = (1.571, 0.0, 0.0)
ob_plane_035.scale = (0.1523, 0.1523, 0.1523)
ob_plane_035.lineart.crease_threshold = 0.0
ob_plane_019.parent = ob_icosphere
ob_plane_019.matrix_parent_inverse = Matrix(((3.639, 0.0, 0.0, -0.0), (0.0, 3.639, 0.0, -0.0), (0.0, 0.0, 3.639, -2.709), (0.0, 0.0, 0.0, 1.0)))
ob_plane_019.location = (0.9771, 0.6684, 0.2986)
ob_plane_019.rotation_euler = (1.571, 0.0, 0.0)
ob_plane_019.scale = (0.1523, 0.1523, 0.1523)
ob_plane_019.lineart.crease_threshold = 0.0
ob_plane_017.parent = ob_icosphere
ob_plane_017.matrix_parent_inverse = Matrix(((3.639, 0.0, 0.0, -0.0), (0.0, 3.639, 0.0, -0.0), (0.0, 0.0, 3.639, -2.709), (0.0, 0.0, 0.0, 1.0)))
ob_plane_017.location = (0.9771, 0.6684, 0.6331)
ob_plane_017.rotation_euler = (1.571, 0.0, 0.0)
ob_plane_017.scale = (0.1523, 0.1523, 0.1523)
ob_plane_017.lineart.crease_threshold = 0.0
ob_plane.parent = ob_icosphere
ob_plane.matrix_parent_inverse = Matrix(((3.639, 0.0, 0.0, -0.0), (0.0, 3.639, 0.0, -0.0), (0.0, 0.0, 3.639, -2.709), (0.0, 0.0, 0.0, 1.0)))
ob_plane.location = (0.9771, 0.6684, 0.6331)
ob_plane.rotation_euler = (1.571, 0.0, 0.0)
ob_plane.scale = (0.1523, 0.1523, 0.1523)
ob_plane.lineart.crease_threshold = 0.0
ob_plane_049.parent = ob_plane
ob_plane_049.matrix_parent_inverse = Matrix(((6.564, 0.0, 0.0, -6.414), (0.0, 4.956e-07, 6.564, -4.156), (-4.768e-07, -6.564, 4.956e-07, 4.388), (0.0, 0.0, 0.0, 1.0)))
ob_plane_049.location = (-0.2287, -0.1879, 1.154)
ob_plane_049.rotation_euler = (1.571, 0.0, 0.0)
ob_plane_049.scale = (0.08367, 0.08367, 0.08367)
ob_plane_049.lineart.crease_threshold = 0.0
ob_plane_048.parent = ob_plane
ob_plane_048.matrix_parent_inverse = Matrix(((6.564, 0.0, 0.0, -6.414), (0.0, 4.956e-07, 6.564, -4.156), (-4.768e-07, -6.564, 4.956e-07, 4.388), (0.0, 0.0, 0.0, 1.0)))
ob_plane_048.location = (0.2279, -0.1879, 1.13)
ob_plane_048.rotation_euler = (1.571, 0.0, 0.0)
ob_plane_048.scale = (0.08367, 0.08367, 0.08367)
ob_plane_048.lineart.crease_threshold = 0.0
ob_plane_047.parent = ob_plane
ob_plane_047.matrix_parent_inverse = Matrix(((6.564, 0.0, 0.0, -6.414), (0.0, 4.956e-07, 6.564, -4.156), (-4.768e-07, -6.564, 4.956e-07, 4.388), (0.0, 0.0, 0.0, 1.0)))
ob_plane_047.location = (0.2279, 0.1758, 1.146)
ob_plane_047.rotation_euler = (1.571, 0.0, 0.0)
ob_plane_047.scale = (0.08367, 0.08367, 0.08367)
ob_plane_047.lineart.crease_threshold = 0.0
ob_plane_046.parent = ob_plane
ob_plane_046.matrix_parent_inverse = Matrix(((6.564, 0.0, 0.0, -6.414), (0.0, 4.956e-07, 6.564, -4.156), (-4.768e-07, -6.564, 4.956e-07, 4.388), (0.0, 0.0, 0.0, 1.0)))
ob_plane_046.location = (-0.257, 0.1758, 1.125)
ob_plane_046.rotation_euler = (1.571, 0.0, 0.0)
ob_plane_046.scale = (0.08367, 0.08367, 0.08367)
ob_plane_046.lineart.crease_threshold = 0.0
ob_plane_045.parent = ob_plane
ob_plane_045.matrix_parent_inverse = Matrix(((6.564, 0.0, 0.0, -6.414), (0.0, 4.956e-07, 6.564, -4.156), (-4.768e-07, -6.564, 4.956e-07, 4.388), (0.0, 0.0, 0.0, 1.0)))
ob_plane_045.location = (0.4857, 0.3496, 0.7734)
ob_plane_045.rotation_euler = (1.571, 0.0, 0.0)
ob_plane_045.scale = (0.08367, 0.08367, 0.08367)
ob_plane_045.lineart.crease_threshold = 0.0
ob_plane_044.parent = ob_plane
ob_plane_044.matrix_parent_inverse = Matrix(((6.564, 0.0, 0.0, -6.414), (0.0, 4.956e-07, 6.564, -4.156), (-4.768e-07, -6.564, 4.956e-07, 4.388), (0.0, 0.0, 0.0, 1.0)))
ob_plane_044.location = (-0.5197, 0.3496, 0.786)
ob_plane_044.rotation_euler = (1.571, 0.0, 0.0)
ob_plane_044.scale = (0.08367, 0.08367, 0.08367)
ob_plane_044.lineart.crease_threshold = 0.0
ob_plane_043.parent = ob_plane
ob_plane_043.matrix_parent_inverse = Matrix(((6.564, 0.0, 0.0, -6.414), (0.0, 4.956e-07, 6.564, -4.156), (-4.768e-07, -6.564, 4.956e-07, 4.388), (0.0, 0.0, 0.0, 1.0)))
ob_plane_043.location = (-0.5197, -0.4282, 0.7924)
ob_plane_043.rotation_euler = (1.571, 0.0, 0.0)
ob_plane_043.scale = (0.08367, 0.08367, 0.08367)
ob_plane_043.lineart.crease_threshold = 0.0
ob_plane_042.parent = ob_plane
ob_plane_042.matrix_parent_inverse = Matrix(((6.564, 0.0, 0.0, -6.414), (0.0, 4.956e-07, 6.564, -4.156), (-4.768e-07, -6.564, 4.956e-07, 4.388), (0.0, 0.0, 0.0, 1.0)))
ob_plane_042.location = (0.5047, -0.4282, 0.7797)
ob_plane_042.rotation_euler = (1.571, 0.0, 0.0)
ob_plane_042.scale = (0.08367, 0.08367, 0.08367)
ob_plane_042.lineart.crease_threshold = 0.0
ob_plane_041.parent = ob_plane
ob_plane_041.matrix_parent_inverse = Matrix(((6.564, 0.0, 0.0, -6.414), (0.0, 4.956e-07, 6.564, -4.156), (-4.768e-07, -6.564, 4.956e-07, 4.388), (0.0, 0.0, 0.0, 1.0)))
ob_plane_041.location = (0.726, -0.6306, 0.4572)
ob_plane_041.rotation_euler = (1.571, 0.0, 0.0)
ob_plane_041.scale = (0.08367, 0.08367, 0.08367)
ob_plane_041.lineart.crease_threshold = 0.0
ob_plane_040.parent = ob_plane
ob_plane_040.matrix_parent_inverse = Matrix(((6.564, 0.0, 0.0, -6.414), (0.0, 4.956e-07, 6.564, -4.156), (-4.768e-07, -6.564, 4.956e-07, 4.388), (0.0, 0.0, 0.0, 1.0)))
ob_plane_040.location = (0.726, 0.5203, 0.4572)
ob_plane_040.rotation_euler = (1.571, 0.0, 0.0)
ob_plane_040.scale = (0.08367, 0.08367, 0.08367)
ob_plane_040.lineart.crease_threshold = 0.0
ob_plane_039.parent = ob_plane
ob_plane_039.matrix_parent_inverse = Matrix(((6.564, 0.0, 0.0, -6.414), (0.0, 4.956e-07, 6.564, -4.156), (-4.768e-07, -6.564, 4.956e-07, 4.388), (0.0, 0.0, 0.0, 1.0)))
ob_plane_039.location = (-0.7727, 0.5203, 0.4572)
ob_plane_039.rotation_euler = (1.571, 0.0, 0.0)
ob_plane_039.scale = (0.08367, 0.08367, 0.08367)
ob_plane_039.lineart.crease_threshold = 0.0
ob_plane_038.parent = ob_plane
ob_plane_038.matrix_parent_inverse = Matrix(((6.564, 0.0, 0.0, -6.414), (0.0, 4.956e-07, 6.564, -4.156), (-4.768e-07, -6.564, 4.956e-07, 4.388), (0.0, 0.0, 0.0, 1.0)))
ob_plane_038.location = (-0.9624, 0.6757, -0.04029)
ob_plane_038.rotation_euler = (1.571, 0.0, 0.0)
ob_plane_038.scale = (0.1523, 0.1523, 0.1523)
ob_plane_038.lineart.crease_threshold = 0.0
ob_plane_037.parent = ob_plane
ob_plane_037.matrix_parent_inverse = Matrix(((6.564, 0.0, 0.0, -6.414), (0.0, 4.956e-07, 6.564, -4.156), (-4.768e-07, -6.564, 4.956e-07, 4.388), (0.0, 0.0, 0.0, 1.0)))
ob_plane_037.location = (-0.9624, -0.8392, -0.04029)
ob_plane_037.rotation_euler = (1.571, 0.0, 0.0)
ob_plane_037.scale = (0.1523, 0.1523, 0.1523)
ob_plane_037.lineart.crease_threshold = 0.0
ob_plane_036.parent = ob_plane
ob_plane_036.matrix_parent_inverse = Matrix(((6.564, 0.0, 0.0, -6.414), (0.0, 4.956e-07, 6.564, -4.156), (-4.768e-07, -6.564, 4.956e-07, 4.388), (0.0, 0.0, 0.0, 1.0)))
ob_plane_036.location = (0.9771, -0.8392, -0.04029)
ob_plane_036.rotation_euler = (1.571, 0.0, 0.0)
ob_plane_036.scale = (0.1523, 0.1523, 0.1523)
ob_plane_036.lineart.crease_threshold = 0.0
ob_plane_033.parent = ob_plane
ob_plane_033.matrix_parent_inverse = Matrix(((6.564, 0.0, 0.0, -6.414), (0.0, 4.956e-07, 6.564, -4.156), (-4.768e-07, -6.564, 4.956e-07, 4.388), (0.0, 0.0, 0.0, 1.0)))
ob_plane_033.location = (0.9771, -0.8392, 0.2986)
ob_plane_033.rotation_euler = (1.571, 0.0, 0.0)
ob_plane_033.scale = (0.1523, 0.1523, 0.1523)
ob_plane_033.lineart.crease_threshold = 0.0
ob_plane_032.parent = ob_plane
ob_plane_032.matrix_parent_inverse = Matrix(((6.564, 0.0, 0.0, -6.414), (0.0, 4.956e-07, 6.564, -4.156), (-4.768e-07, -6.564, 4.956e-07, 4.388), (0.0, 0.0, 0.0, 1.0)))
ob_plane_032.location = (-0.9624, -0.8392, 0.2986)
ob_plane_032.rotation_euler = (1.571, 0.0, 0.0)
ob_plane_032.scale = (0.1523, 0.1523, 0.1523)
ob_plane_032.lineart.crease_threshold = 0.0
ob_plane_031.parent = ob_plane
ob_plane_031.matrix_parent_inverse = Matrix(((6.564, 0.0, 0.0, -6.414), (0.0, 4.956e-07, 6.564, -4.156), (-4.768e-07, -6.564, 4.956e-07, 4.388), (0.0, 0.0, 0.0, 1.0)))
ob_plane_031.location = (-0.9624, 0.6757, 0.2986)
ob_plane_031.rotation_euler = (1.571, 0.0, 0.0)
ob_plane_031.scale = (0.1523, 0.1523, 0.1523)
ob_plane_031.lineart.crease_threshold = 0.0
ob_plane_030.parent = ob_plane
ob_plane_030.matrix_parent_inverse = Matrix(((6.564, 0.0, 0.0, -6.414), (0.0, 4.956e-07, 6.564, -4.156), (-4.768e-07, -6.564, 4.956e-07, 4.388), (0.0, 0.0, 0.0, 1.0)))
ob_plane_030.location = (-0.7727, 0.5203, 0.6457)
ob_plane_030.rotation_euler = (1.571, 0.0, 0.0)
ob_plane_030.scale = (0.08367, 0.08367, 0.08367)
ob_plane_030.lineart.crease_threshold = 0.0
ob_plane_029.parent = ob_plane
ob_plane_029.matrix_parent_inverse = Matrix(((6.564, 0.0, 0.0, -6.414), (0.0, 4.956e-07, 6.564, -4.156), (-4.768e-07, -6.564, 4.956e-07, 4.388), (0.0, 0.0, 0.0, 1.0)))
ob_plane_029.location = (0.726, 0.5203, 0.6457)
ob_plane_029.rotation_euler = (1.571, 0.0, 0.0)
ob_plane_029.scale = (0.08367, 0.08367, 0.08367)
ob_plane_029.lineart.crease_threshold = 0.0
ob_plane_028.parent = ob_plane
ob_plane_028.matrix_parent_inverse = Matrix(((6.564, 0.0, 0.0, -6.414), (0.0, 4.956e-07, 6.564, -4.156), (-4.768e-07, -6.564, 4.956e-07, 4.388), (0.0, 0.0, 0.0, 1.0)))
ob_plane_028.location = (0.726, -0.6306, 0.6457)
ob_plane_028.rotation_euler = (1.571, 0.0, 0.0)
ob_plane_028.scale = (0.08367, 0.08367, 0.08367)
ob_plane_028.lineart.crease_threshold = 0.0
ob_plane_027.parent = ob_plane
ob_plane_027.matrix_parent_inverse = Matrix(((6.564, 0.0, 0.0, -6.414), (0.0, 4.956e-07, 6.564, -4.156), (-4.768e-07, -6.564, 4.956e-07, 4.388), (0.0, 0.0, 0.0, 1.0)))
ob_plane_027.location = (0.5047, -0.4282, 0.9682)
ob_plane_027.rotation_euler = (1.571, 0.0, 0.0)
ob_plane_027.scale = (0.08367, 0.08367, 0.08367)
ob_plane_027.lineart.crease_threshold = 0.0
ob_plane_026.parent = ob_plane
ob_plane_026.matrix_parent_inverse = Matrix(((6.564, 0.0, 0.0, -6.414), (0.0, 4.956e-07, 6.564, -4.156), (-4.768e-07, -6.564, 4.956e-07, 4.388), (0.0, 0.0, 0.0, 1.0)))
ob_plane_026.location = (-0.5197, -0.4282, 0.9808)
ob_plane_026.rotation_euler = (1.571, 0.0, 0.0)
ob_plane_026.scale = (0.08367, 0.08367, 0.08367)
ob_plane_026.lineart.crease_threshold = 0.0
ob_plane_025.parent = ob_plane
ob_plane_025.matrix_parent_inverse = Matrix(((6.564, 0.0, 0.0, -6.414), (0.0, 4.956e-07, 6.564, -4.156), (-4.768e-07, -6.564, 4.956e-07, 4.388), (0.0, 0.0, 0.0, 1.0)))
ob_plane_025.location = (-0.5197, 0.3496, 0.9745)
ob_plane_025.rotation_euler = (1.571, 0.0, 0.0)
ob_plane_025.scale = (0.08367, 0.08367, 0.08367)
ob_plane_025.lineart.crease_threshold = 0.0
ob_plane_024.parent = ob_plane
ob_plane_024.matrix_parent_inverse = Matrix(((6.564, 0.0, 0.0, -6.414), (0.0, 4.956e-07, 6.564, -4.156), (-4.768e-07, -6.564, 4.956e-07, 4.388), (0.0, 0.0, 0.0, 1.0)))
ob_plane_024.location = (0.4857, 0.3496, 0.9619)
ob_plane_024.rotation_euler = (1.571, 0.0, 0.0)
ob_plane_024.scale = (0.08367, 0.08367, 0.08367)
ob_plane_024.lineart.crease_threshold = 0.0
ob_plane_023.parent = ob_plane
ob_plane_023.matrix_parent_inverse = Matrix(((6.564, 0.0, 0.0, -6.414), (0.0, 4.956e-07, 6.564, -4.156), (-4.768e-07, -6.564, 4.956e-07, 4.388), (0.0, 0.0, 0.0, 1.0)))
ob_plane_023.location = (-0.257, 0.1758, 1.3)
ob_plane_023.rotation_euler = (1.571, 0.0, 0.0)
ob_plane_023.scale = (0.08367, 0.08367, 0.08367)
ob_plane_023.lineart.crease_threshold = 0.0
ob_plane_022.parent = ob_plane
ob_plane_022.matrix_parent_inverse = Matrix(((6.564, 0.0, 0.0, -6.414), (0.0, 4.956e-07, 6.564, -4.156), (-4.768e-07, -6.564, 4.956e-07, 4.388), (0.0, 0.0, 0.0, 1.0)))
ob_plane_022.location = (0.2279, 0.1758, 1.32)
ob_plane_022.rotation_euler = (1.571, 0.0, 0.0)
ob_plane_022.scale = (0.08367, 0.08367, 0.08367)
ob_plane_022.lineart.crease_threshold = 0.0
ob_plane_021.parent = ob_plane
ob_plane_021.matrix_parent_inverse = Matrix(((6.564, 0.0, 0.0, -6.414), (0.0, 4.956e-07, 6.564, -4.156), (-4.768e-07, -6.564, 4.956e-07, 4.388), (0.0, 0.0, 0.0, 1.0)))
ob_plane_021.location = (0.228, -0.1879, 1.304)
ob_plane_021.rotation_euler = (1.571, 0.0, 0.0)
ob_plane_021.scale = (0.08367, 0.08367, 0.08367)
ob_plane_021.lineart.crease_threshold = 0.0
ob_plane_020.parent = ob_plane
ob_plane_020.matrix_parent_inverse = Matrix(((6.564, 0.0, 0.0, -6.414), (0.0, 4.956e-07, 6.564, -4.156), (-4.768e-07, -6.564, 4.956e-07, 4.388), (0.0, 0.0, 0.0, 1.0)))
ob_plane_020.location = (-0.225, -0.1879, 1.329)
ob_plane_020.rotation_euler = (1.571, 0.0, 0.0)
ob_plane_020.scale = (0.08367, 0.08367, 0.08367)
ob_plane_020.lineart.crease_threshold = 0.0
ob_plane_016.parent = ob_plane
ob_plane_016.matrix_parent_inverse = Matrix(((6.564, 0.0, 0.0, -6.414), (0.0, 4.956e-07, 6.564, -4.156), (-4.768e-07, -6.564, 4.956e-07, 4.388), (0.0, 0.0, 0.0, 1.0)))
ob_plane_016.location = (-0.2287, -0.1879, 1.518)
ob_plane_016.rotation_euler = (1.571, 0.0, 0.0)
ob_plane_016.scale = (0.08367, 0.08367, 0.08367)
ob_plane_016.lineart.crease_threshold = 0.0
ob_plane_015.parent = ob_plane
ob_plane_015.matrix_parent_inverse = Matrix(((6.564, 0.0, 0.0, -6.414), (0.0, 4.956e-07, 6.564, -4.156), (-4.768e-07, -6.564, 4.956e-07, 4.388), (0.0, 0.0, 0.0, 1.0)))
ob_plane_015.location = (0.2279, -0.1879, 1.493)
ob_plane_015.rotation_euler = (1.571, 0.0, 0.0)
ob_plane_015.scale = (0.08367, 0.08367, 0.08367)
ob_plane_015.lineart.crease_threshold = 0.0
ob_plane_014.parent = ob_plane
ob_plane_014.matrix_parent_inverse = Matrix(((6.564, 0.0, 0.0, -6.414), (0.0, 4.956e-07, 6.564, -4.156), (-4.768e-07, -6.564, 4.956e-07, 4.388), (0.0, 0.0, 0.0, 1.0)))
ob_plane_014.location = (0.2279, 0.1758, 1.51)
ob_plane_014.rotation_euler = (1.571, 0.0, 0.0)
ob_plane_014.scale = (0.08367, 0.08367, 0.08367)
ob_plane_014.lineart.crease_threshold = 0.0
ob_plane_013.parent = ob_plane
ob_plane_013.matrix_parent_inverse = Matrix(((6.564, 0.0, 0.0, -6.414), (0.0, 4.956e-07, 6.564, -4.156), (-4.768e-07, -6.564, 4.956e-07, 4.388), (0.0, 0.0, 0.0, 1.0)))
ob_plane_013.location = (-0.257, 0.1758, 1.489)
ob_plane_013.rotation_euler = (1.571, 0.0, 0.0)
ob_plane_013.scale = (0.08367, 0.08367, 0.08367)
ob_plane_013.lineart.crease_threshold = 0.0
ob_plane_012.parent = ob_plane
ob_plane_012.matrix_parent_inverse = Matrix(((6.564, 0.0, 0.0, -6.414), (0.0, 4.956e-07, 6.564, -4.156), (-4.768e-07, -6.564, 4.956e-07, 4.388), (0.0, 0.0, 0.0, 1.0)))
ob_plane_012.location = (0.4857, 0.3496, 1.145)
ob_plane_012.rotation_euler = (1.571, 0.0, 0.0)
ob_plane_012.scale = (0.08367, 0.08367, 0.08367)
ob_plane_012.lineart.crease_threshold = 0.0
ob_plane_011.parent = ob_plane
ob_plane_011.matrix_parent_inverse = Matrix(((6.564, 0.0, 0.0, -6.414), (0.0, 4.956e-07, 6.564, -4.156), (-4.768e-07, -6.564, 4.956e-07, 4.388), (0.0, 0.0, 0.0, 1.0)))
ob_plane_011.location = (-0.5197, 0.3496, 1.158)
ob_plane_011.rotation_euler = (1.571, 0.0, 0.0)
ob_plane_011.scale = (0.08367, 0.08367, 0.08367)
ob_plane_011.lineart.crease_threshold = 0.0
ob_plane_010.parent = ob_plane
ob_plane_010.matrix_parent_inverse = Matrix(((6.564, 0.0, 0.0, -6.414), (0.0, 4.956e-07, 6.564, -4.156), (-4.768e-07, -6.564, 4.956e-07, 4.388), (0.0, 0.0, 0.0, 1.0)))
ob_plane_010.location = (-0.5197, -0.4282, 1.164)
ob_plane_010.rotation_euler = (1.571, 0.0, 0.0)
ob_plane_010.scale = (0.08367, 0.08367, 0.08367)
ob_plane_010.lineart.crease_threshold = 0.0
ob_plane_009.parent = ob_plane
ob_plane_009.matrix_parent_inverse = Matrix(((6.564, 0.0, 0.0, -6.414), (0.0, 4.956e-07, 6.564, -4.156), (-4.768e-07, -6.564, 4.956e-07, 4.388), (0.0, 0.0, 0.0, 1.0)))
ob_plane_009.location = (0.5047, -0.4282, 1.152)
ob_plane_009.rotation_euler = (1.571, 0.0, 0.0)
ob_plane_009.scale = (0.08367, 0.08367, 0.08367)
ob_plane_009.lineart.crease_threshold = 0.0
ob_plane_008.parent = ob_plane
ob_plane_008.matrix_parent_inverse = Matrix(((6.564, 0.0, 0.0, -6.414), (0.0, 4.956e-07, 6.564, -4.156), (-4.768e-07, -6.564, 4.956e-07, 4.388), (0.0, 0.0, 0.0, 1.0)))
ob_plane_008.location = (0.726, -0.6306, 0.8291)
ob_plane_008.rotation_euler = (1.571, 0.0, 0.0)
ob_plane_008.scale = (0.08367, 0.08367, 0.08367)
ob_plane_008.lineart.crease_threshold = 0.0
ob_plane_007.parent = ob_plane
ob_plane_007.matrix_parent_inverse = Matrix(((6.564, 0.0, 0.0, -6.414), (0.0, 4.956e-07, 6.564, -4.156), (-4.768e-07, -6.564, 4.956e-07, 4.388), (0.0, 0.0, 0.0, 1.0)))
ob_plane_007.location = (0.726, 0.5203, 0.8291)
ob_plane_007.rotation_euler = (1.571, 0.0, 0.0)
ob_plane_007.scale = (0.08367, 0.08367, 0.08367)
ob_plane_007.lineart.crease_threshold = 0.0
ob_plane_006.parent = ob_plane
ob_plane_006.matrix_parent_inverse = Matrix(((6.564, 0.0, 0.0, -6.414), (0.0, 4.956e-07, 6.564, -4.156), (-4.768e-07, -6.564, 4.956e-07, 4.388), (0.0, 0.0, 0.0, 1.0)))
ob_plane_006.location = (-0.7727, 0.5203, 0.8291)
ob_plane_006.rotation_euler = (1.571, 0.0, 0.0)
ob_plane_006.scale = (0.08367, 0.08367, 0.08367)
ob_plane_006.lineart.crease_threshold = 0.0
ob_plane_005.parent = ob_plane
ob_plane_005.matrix_parent_inverse = Matrix(((6.564, 0.0, 0.0, -6.414), (0.0, 4.956e-07, 6.564, -4.156), (-4.768e-07, -6.564, 4.956e-07, 4.388), (0.0, 0.0, 0.0, 1.0)))
ob_plane_005.location = (-0.7727, -0.6432, 0.8291)
ob_plane_005.rotation_euler = (1.571, 0.0, 0.0)
ob_plane_005.scale = (0.08367, 0.08367, 0.08367)
ob_plane_005.lineart.crease_threshold = 0.0
ob_plane_003.parent = ob_plane
ob_plane_003.matrix_parent_inverse = Matrix(((6.564, 0.0, 0.0, -6.414), (0.0, 4.956e-07, 6.564, -4.156), (-4.768e-07, -6.564, 4.956e-07, 4.388), (0.0, 0.0, 0.0, 1.0)))
ob_plane_003.location = (-0.9624, 0.6757, 0.6331)
ob_plane_003.rotation_euler = (1.571, 0.0, 0.0)
ob_plane_003.scale = (0.1523, 0.1523, 0.1523)
ob_plane_003.lineart.crease_threshold = 0.0
ob_plane_002.parent = ob_plane
ob_plane_002.matrix_parent_inverse = Matrix(((6.564, 0.0, 0.0, -6.414), (0.0, 4.956e-07, 6.564, -4.156), (-4.768e-07, -6.564, 4.956e-07, 4.388), (0.0, 0.0, 0.0, 1.0)))
ob_plane_002.location = (-0.9624, -0.8392, 0.6331)
ob_plane_002.rotation_euler = (1.571, 0.0, 0.0)
ob_plane_002.scale = (0.1523, 0.1523, 0.1523)
ob_plane_002.lineart.crease_threshold = 0.0
ob_plane_001.parent = ob_plane
ob_plane_001.matrix_parent_inverse = Matrix(((6.564, 0.0, 0.0, -6.414), (0.0, 4.956e-07, 6.564, -4.156), (-4.768e-07, -6.564, 4.956e-07, 4.388), (0.0, 0.0, 0.0, 1.0)))
ob_plane_001.location = (0.9771, -0.8392, 0.6331)
ob_plane_001.rotation_euler = (1.571, 0.0, 0.0)
ob_plane_001.scale = (0.1523, 0.1523, 0.1523)
ob_plane_001.lineart.crease_threshold = 0.0
ob_cube.location = (0.0, 0.0, 0.9255)
ob_cube.rotation_euler = (-3.132, -2.208e-18, 4.441e-16)
ob_cube.scale = (0.08951, 0.07287, 1.799)
ob_cube.lineart.crease_threshold = 0.0
ob_cube_001.parent = ob_cube
ob_cube_001.matrix_parent_inverse = Matrix(((11.17, 4.961e-15, 2.467e-17, -5.038e-17), (6.094e-15, -13.72, -0.1365, 0.2787), (-1.228e-18, 0.005528, -0.5558, 1.135), (0.0, 0.0, 0.0, 1.0)))
ob_cube_001.location = (0.0, 0.0, 0.6592)
ob_cube_001.scale = (0.009363, 0.01875, 0.4702)
ob_cube_001.lineart.crease_threshold = 0.0

# ---- collection membership
col_collection_1.objects.link(ob_icosphere)
col_collection_1.objects.link(ob_plane_034)
col_collection_1.objects.link(ob_plane_018)
col_collection_1.objects.link(ob_plane_004)
col_collection_1.objects.link(ob_plane_035)
col_collection_1.objects.link(ob_plane_019)
col_collection_1.objects.link(ob_plane_017)
col_collection_1.objects.link(ob_plane)
col_collection_1.objects.link(ob_plane_049)
col_collection_1.objects.link(ob_plane_048)
col_collection_1.objects.link(ob_plane_047)
col_collection_1.objects.link(ob_plane_046)
col_collection_1.objects.link(ob_plane_045)
col_collection_1.objects.link(ob_plane_044)
col_collection_1.objects.link(ob_plane_043)
col_collection_1.objects.link(ob_plane_042)
col_collection_1.objects.link(ob_plane_041)
col_collection_1.objects.link(ob_plane_040)
col_collection_1.objects.link(ob_plane_039)
col_collection_1.objects.link(ob_plane_038)
col_collection_1.objects.link(ob_plane_037)
col_collection_1.objects.link(ob_plane_036)
col_collection_1.objects.link(ob_plane_033)
col_collection_1.objects.link(ob_plane_032)
col_collection_1.objects.link(ob_plane_031)
col_collection_1.objects.link(ob_plane_030)
col_collection_1.objects.link(ob_plane_029)
col_collection_1.objects.link(ob_plane_028)
col_collection_1.objects.link(ob_plane_027)
col_collection_1.objects.link(ob_plane_026)
col_collection_1.objects.link(ob_plane_025)
col_collection_1.objects.link(ob_plane_024)
col_collection_1.objects.link(ob_plane_023)
col_collection_1.objects.link(ob_plane_022)
col_collection_1.objects.link(ob_plane_021)
col_collection_1.objects.link(ob_plane_020)
col_collection_1.objects.link(ob_plane_016)
col_collection_1.objects.link(ob_plane_015)
col_collection_1.objects.link(ob_plane_014)
col_collection_1.objects.link(ob_plane_013)
col_collection_1.objects.link(ob_plane_012)
col_collection_1.objects.link(ob_plane_011)
col_collection_1.objects.link(ob_plane_010)
col_collection_1.objects.link(ob_plane_009)
col_collection_1.objects.link(ob_plane_008)
col_collection_1.objects.link(ob_plane_007)
col_collection_1.objects.link(ob_plane_006)
col_collection_1.objects.link(ob_plane_005)
col_collection_1.objects.link(ob_plane_003)
col_collection_1.objects.link(ob_plane_002)
col_collection_1.objects.link(ob_plane_001)
col_collection_1.objects.link(ob_cube)
col_collection_1.objects.link(ob_cube_001)

# ---- scene / render settings (as saved in the file)
scene.frame_start = 1; scene.frame_end = 250; scene.frame_set(1)
scene.render.engine = 'BLENDER_EEVEE_NEXT'
scene.render.image_settings.color_mode = 'RGB'
scene.render.image_settings.compression = 90
scene.render.resolution_percentage = 50
scene.render.dither_intensity = 0.0
scene.render.bake_margin = 2
scene.cycles.use_denoising = False
scene.cycles.samples = 10
scene.cycles.sampling_pattern = 'TABULATED_SOBOL'
scene.cycles.light_sampling_threshold = 0.0
scene.cycles.use_adaptive_sampling = False
scene.cycles.use_light_tree = False
scene.cycles.blur_glossy = 0.0
scene.cycles.volume_bounces = 1
scene.cycles.pixel_filter_type = 'GAUSSIAN'
scene.cycles.sample_clamp_indirect = 0.0
scene.view_settings.view_transform = 'Standard'
bpy.context.view_layer.update()

# ---- added for rendering (the .blend has no active camera and no usable light): camera, sun
cam_auto = bpy.data.cameras.new('AutoCamera')
cam_auto.lens = 50.0
cam_auto.sensor_width = 36.0
cam_auto.clip_end = 1000.0
ob_auto_camera = bpy.data.objects.new('AutoCamera', cam_auto)
scene.collection.objects.link(ob_auto_camera)
ob_auto_camera.location = (6.01272, -7.30122, 5.61827)
ob_auto_camera.rotation_euler = (1.09748, -7.21219e-08, 0.694738)
scene.camera = ob_auto_camera
light_auto_sun = bpy.data.lights.new('AutoSun', 'SUN')
light_auto_sun.energy = 3.0
light_auto_sun.angle = 0.0523599
ob_auto_sun = bpy.data.objects.new('AutoSun', light_auto_sun)
scene.collection.objects.link(ob_auto_sun)
ob_auto_sun.rotation_euler = (0.872665, 0.174533, 0.523599)
bpy.context.view_layer.update()
